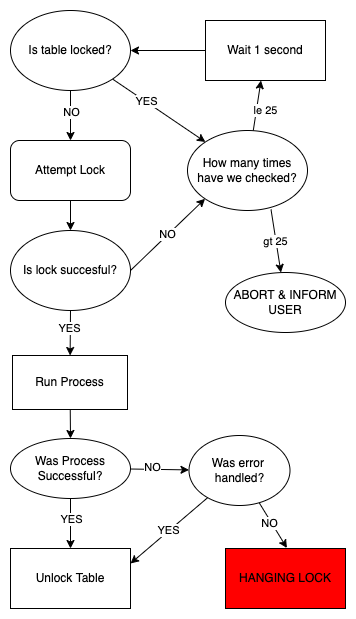

The diagram above was exported from draw.io. Its source (the exported page's mxGraphModel, read from the mxfile embedded in the PNG):
<mxGraphModel dx="567" dy="613" grid="1" gridSize="10" guides="1" tooltips="1" connect="1" arrows="1" fold="1" page="1" pageScale="0.9" pageWidth="583" pageHeight="827" background="#ffffff" math="0" shadow="0">
  <root>
    <mxCell id="0" />
    <mxCell id="1" parent="0" />
    <mxCell id="3" style="edgeStyle=none;html=1;exitX=0.5;exitY=1;exitDx=0;exitDy=0;" parent="1" source="2" target="4" edge="1">
      <mxGeometry relative="1" as="geometry">
        <mxPoint x="145" y="220" as="targetPoint" />
      </mxGeometry>
    </mxCell>
    <mxCell id="9" value="NO" style="edgeLabel;html=1;align=center;verticalAlign=middle;resizable=0;points=[];" parent="3" vertex="1" connectable="0">
      <mxGeometry x="-0.1732" y="3" relative="1" as="geometry">
        <mxPoint x="-3" as="offset" />
      </mxGeometry>
    </mxCell>
    <mxCell id="17" value="" style="edgeStyle=none;html=1;" parent="1" source="2" target="16" edge="1">
      <mxGeometry relative="1" as="geometry" />
    </mxCell>
    <mxCell id="18" value="YES" style="edgeLabel;html=1;align=center;verticalAlign=middle;resizable=0;points=[];" parent="17" vertex="1" connectable="0">
      <mxGeometry x="-0.2854" relative="1" as="geometry">
        <mxPoint as="offset" />
      </mxGeometry>
    </mxCell>
    <mxCell id="2" value="Is table locked?" style="ellipse;whiteSpace=wrap;html=1;" parent="1" vertex="1">
      <mxGeometry x="85" y="80" width="120" height="80" as="geometry" />
    </mxCell>
    <mxCell id="5" style="edgeStyle=none;html=1;exitX=0.5;exitY=1;exitDx=0;exitDy=0;" parent="1" source="4" target="6" edge="1">
      <mxGeometry relative="1" as="geometry">
        <mxPoint x="145" y="290" as="targetPoint" />
      </mxGeometry>
    </mxCell>
    <mxCell id="4" value="Attempt Lock" style="rounded=1;whiteSpace=wrap;html=1;" parent="1" vertex="1">
      <mxGeometry x="85" y="210" width="120" height="60" as="geometry" />
    </mxCell>
    <mxCell id="8" value="" style="edgeStyle=none;html=1;" parent="1" source="6" target="7" edge="1">
      <mxGeometry relative="1" as="geometry" />
    </mxCell>
    <mxCell id="10" value="YES" style="edgeLabel;html=1;align=center;verticalAlign=middle;resizable=0;points=[];" parent="8" vertex="1" connectable="0">
      <mxGeometry x="-0.2132" y="-1" relative="1" as="geometry">
        <mxPoint as="offset" />
      </mxGeometry>
    </mxCell>
    <mxCell id="25" value="NO" style="edgeStyle=none;curved=1;html=1;exitX=1;exitY=0.5;exitDx=0;exitDy=0;entryX=0;entryY=1;entryDx=0;entryDy=0;" parent="1" source="6" target="16" edge="1">
      <mxGeometry relative="1" as="geometry" />
    </mxCell>
    <mxCell id="6" value="Is lock succesful?" style="ellipse;whiteSpace=wrap;html=1;" parent="1" vertex="1">
      <mxGeometry x="85" y="300" width="120" height="80" as="geometry" />
    </mxCell>
    <mxCell id="12" value="" style="edgeStyle=none;html=1;" parent="1" source="7" target="11" edge="1">
      <mxGeometry relative="1" as="geometry" />
    </mxCell>
    <mxCell id="7" value="Run Process" style="whiteSpace=wrap;html=1;" parent="1" vertex="1">
      <mxGeometry x="87" y="425" width="115" height="54" as="geometry" />
    </mxCell>
    <mxCell id="14" value="" style="edgeStyle=none;html=1;" parent="1" source="11" target="13" edge="1">
      <mxGeometry relative="1" as="geometry" />
    </mxCell>
    <mxCell id="26" value="YES" style="edgeLabel;html=1;align=center;verticalAlign=middle;resizable=0;points=[];" parent="14" vertex="1" connectable="0">
      <mxGeometry x="-0.5199" y="2" relative="1" as="geometry">
        <mxPoint x="-2" y="8" as="offset" />
      </mxGeometry>
    </mxCell>
    <mxCell id="28" value="" style="edgeStyle=none;rounded=1;html=1;" parent="1" source="11" target="29" edge="1">
      <mxGeometry relative="1" as="geometry">
        <mxPoint x="285" y="550" as="targetPoint" />
      </mxGeometry>
    </mxCell>
    <mxCell id="34" value="NO" style="edgeLabel;html=1;align=center;verticalAlign=middle;resizable=0;points=[];" parent="28" vertex="1" connectable="0">
      <mxGeometry x="-0.2714" y="2" relative="1" as="geometry">
        <mxPoint as="offset" />
      </mxGeometry>
    </mxCell>
    <mxCell id="11" value="Was Process Successful?" style="ellipse;whiteSpace=wrap;html=1;" parent="1" vertex="1">
      <mxGeometry x="85" y="508" width="120" height="60" as="geometry" />
    </mxCell>
    <mxCell id="13" value="Unlock Table" style="whiteSpace=wrap;html=1;" parent="1" vertex="1">
      <mxGeometry x="85" y="618" width="120" height="60" as="geometry" />
    </mxCell>
    <mxCell id="20" value="le 25" style="edgeStyle=none;html=1;" parent="1" edge="1">
      <mxGeometry x="-0.1407" y="-9" relative="1" as="geometry">
        <mxPoint x="327.7511740579016" y="200.18417959914223" as="sourcePoint" />
        <mxPoint x="335.5" y="150" as="targetPoint" />
        <mxPoint as="offset" />
      </mxGeometry>
    </mxCell>
    <mxCell id="35" value="gt 25" style="edgeStyle=none;html=1;exitX=0.696;exitY=0.988;exitDx=0;exitDy=0;exitPerimeter=0;" edge="1" parent="1" source="16" target="22">
      <mxGeometry relative="1" as="geometry" />
    </mxCell>
    <mxCell id="16" value="How many times have we checked?" style="ellipse;whiteSpace=wrap;html=1;" parent="1" vertex="1">
      <mxGeometry x="262" y="200" width="120" height="80" as="geometry" />
    </mxCell>
    <mxCell id="21" style="edgeStyle=none;html=1;exitX=0;exitY=0.5;exitDx=0;exitDy=0;entryX=1;entryY=0.5;entryDx=0;entryDy=0;" parent="1" source="19" target="2" edge="1">
      <mxGeometry relative="1" as="geometry" />
    </mxCell>
    <mxCell id="19" value="Wait 1 second" style="whiteSpace=wrap;html=1;" parent="1" vertex="1">
      <mxGeometry x="280" y="90" width="120" height="60" as="geometry" />
    </mxCell>
    <mxCell id="22" value="ABORT &amp;amp; INFORM USER" style="ellipse;whiteSpace=wrap;html=1;" parent="1" vertex="1">
      <mxGeometry x="300" y="342" width="120" height="60" as="geometry" />
    </mxCell>
    <mxCell id="30" value="YES" style="edgeStyle=none;rounded=1;html=1;entryX=1;entryY=0.25;entryDx=0;entryDy=0;" parent="1" source="29" target="13" edge="1">
      <mxGeometry relative="1" as="geometry" />
    </mxCell>
    <mxCell id="32" value="" style="edgeStyle=none;rounded=1;html=1;entryX=0.51;entryY=0.119;entryDx=0;entryDy=0;entryPerimeter=0;" parent="1" source="29" target="31" edge="1">
      <mxGeometry relative="1" as="geometry" />
    </mxCell>
    <mxCell id="33" value="NO" style="edgeLabel;html=1;align=center;verticalAlign=middle;resizable=0;points=[];" parent="32" vertex="1" connectable="0">
      <mxGeometry x="-0.1064" y="1" relative="1" as="geometry">
        <mxPoint x="-4" as="offset" />
      </mxGeometry>
    </mxCell>
    <mxCell id="29" value="Was error &lt;br&gt;handled?" style="ellipse;whiteSpace=wrap;html=1;" parent="1" vertex="1">
      <mxGeometry x="263.5" y="505" width="101" height="70" as="geometry" />
    </mxCell>
    <mxCell id="31" value="HANGING LOCK" style="whiteSpace=wrap;html=1;fillColor=#FF0000;perimeterSpacing=10;" parent="1" vertex="1">
      <mxGeometry x="300" y="618" width="120" height="60" as="geometry" />
    </mxCell>
  </root>
</mxGraphModel>